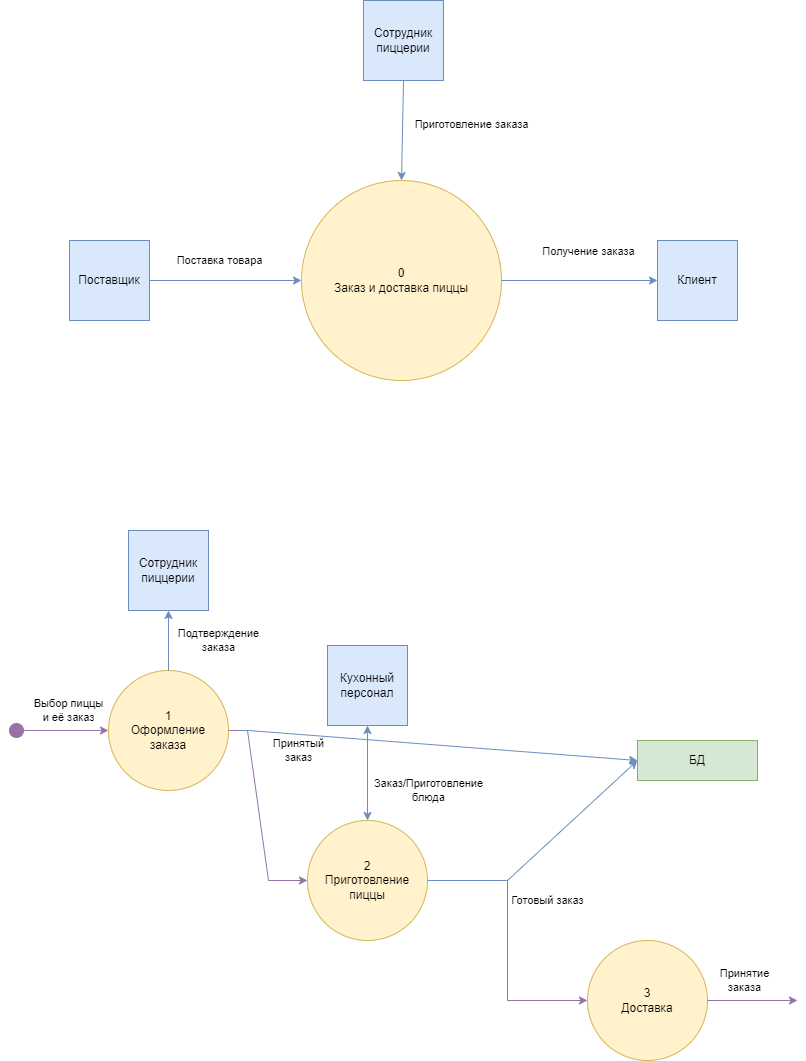

The diagram above was exported from draw.io. Its source (the exported page's mxGraphModel, read from the mxfile embedded in the PNG):
<mxGraphModel dx="977" dy="665" grid="1" gridSize="10" guides="1" tooltips="1" connect="1" arrows="1" fold="1" page="1" pageScale="1" pageWidth="827" pageHeight="1169" math="0" shadow="0">
  <root>
    <mxCell id="0" />
    <mxCell id="1" parent="0" />
    <mxCell id="sulaUqdY_GVXhDthLYDI-1" value="0&lt;br&gt;Заказ и доставка пиццы" style="ellipse;whiteSpace=wrap;html=1;aspect=fixed;fillColor=#fff2cc;strokeColor=#d6b656;" parent="1" vertex="1">
      <mxGeometry x="312" y="280" width="200" height="200" as="geometry" />
    </mxCell>
    <mxCell id="sulaUqdY_GVXhDthLYDI-2" value="Клиент" style="whiteSpace=wrap;html=1;aspect=fixed;fillColor=#dae8fc;strokeColor=#6c8ebf;" parent="1" vertex="1">
      <mxGeometry x="668" y="340" width="80" height="80" as="geometry" />
    </mxCell>
    <mxCell id="sulaUqdY_GVXhDthLYDI-4" value="Сотрудник пиццерии" style="whiteSpace=wrap;html=1;aspect=fixed;fillColor=#dae8fc;strokeColor=#6c8ebf;" parent="1" vertex="1">
      <mxGeometry x="374" y="100" width="80" height="80" as="geometry" />
    </mxCell>
    <mxCell id="sulaUqdY_GVXhDthLYDI-8" value="1&lt;br&gt;Оформление &lt;br&gt;заказа" style="ellipse;whiteSpace=wrap;html=1;aspect=fixed;fillColor=#fff2cc;strokeColor=#d6b656;" parent="1" vertex="1">
      <mxGeometry x="119" y="770" width="120" height="120" as="geometry" />
    </mxCell>
    <mxCell id="sulaUqdY_GVXhDthLYDI-9" value="2&lt;br&gt;Приготовление пиццы" style="ellipse;whiteSpace=wrap;html=1;aspect=fixed;fillColor=#fff2cc;strokeColor=#d6b656;" parent="1" vertex="1">
      <mxGeometry x="318" y="920" width="120" height="120" as="geometry" />
    </mxCell>
    <mxCell id="sulaUqdY_GVXhDthLYDI-10" value="3&lt;br&gt;Доставка" style="ellipse;whiteSpace=wrap;html=1;aspect=fixed;fillColor=#fff2cc;strokeColor=#d6b656;" parent="1" vertex="1">
      <mxGeometry x="598" y="1040" width="120" height="120" as="geometry" />
    </mxCell>
    <mxCell id="sulaUqdY_GVXhDthLYDI-12" value="Выбор пиццы &lt;br&gt;и её заказ" style="endArrow=classic;html=1;rounded=0;entryX=0;entryY=0.5;entryDx=0;entryDy=0;startArrow=circle;startFill=1;fillColor=#e1d5e7;strokeColor=#9673a6;" parent="1" target="sulaUqdY_GVXhDthLYDI-8" edge="1">
      <mxGeometry x="0.2" y="20" width="50" height="50" relative="1" as="geometry">
        <mxPoint x="19" y="830" as="sourcePoint" />
        <mxPoint x="128" y="780" as="targetPoint" />
        <mxPoint as="offset" />
      </mxGeometry>
    </mxCell>
    <mxCell id="sulaUqdY_GVXhDthLYDI-16" value="" style="endArrow=classic;html=1;rounded=0;fillColor=#e1d5e7;strokeColor=#9673a6;" parent="1" edge="1">
      <mxGeometry width="50" height="50" relative="1" as="geometry">
        <mxPoint x="718" y="1100" as="sourcePoint" />
        <mxPoint x="808" y="1100" as="targetPoint" />
      </mxGeometry>
    </mxCell>
    <mxCell id="sulaUqdY_GVXhDthLYDI-28" value="Принятие&lt;br&gt;заказа" style="edgeLabel;html=1;align=center;verticalAlign=middle;resizable=0;points=[];" parent="sulaUqdY_GVXhDthLYDI-16" vertex="1" connectable="0">
      <mxGeometry x="-0.36" y="1" relative="1" as="geometry">
        <mxPoint x="8" y="-19" as="offset" />
      </mxGeometry>
    </mxCell>
    <mxCell id="sulaUqdY_GVXhDthLYDI-17" value="" style="endArrow=classic;html=1;rounded=0;exitX=1;exitY=0.5;exitDx=0;exitDy=0;entryX=0;entryY=0.5;entryDx=0;entryDy=0;fillColor=#e1d5e7;strokeColor=#9673a6;" parent="1" source="sulaUqdY_GVXhDthLYDI-9" target="sulaUqdY_GVXhDthLYDI-10" edge="1">
      <mxGeometry width="50" height="50" relative="1" as="geometry">
        <mxPoint x="478" y="980" as="sourcePoint" />
        <mxPoint x="528" y="930" as="targetPoint" />
        <Array as="points">
          <mxPoint x="518" y="980" />
          <mxPoint x="518" y="1100" />
        </Array>
      </mxGeometry>
    </mxCell>
    <mxCell id="sulaUqdY_GVXhDthLYDI-18" value="" style="endArrow=classic;html=1;rounded=0;exitX=1;exitY=0.5;exitDx=0;exitDy=0;entryX=0;entryY=0.5;entryDx=0;entryDy=0;fillColor=#e1d5e7;strokeColor=#9673a6;" parent="1" source="sulaUqdY_GVXhDthLYDI-8" target="sulaUqdY_GVXhDthLYDI-9" edge="1">
      <mxGeometry width="50" height="50" relative="1" as="geometry">
        <mxPoint x="178" y="830" as="sourcePoint" />
        <mxPoint x="338" y="950" as="targetPoint" />
        <Array as="points">
          <mxPoint x="258" y="830" />
          <mxPoint x="279" y="980" />
        </Array>
      </mxGeometry>
    </mxCell>
    <mxCell id="sulaUqdY_GVXhDthLYDI-19" value="БД" style="rounded=0;whiteSpace=wrap;html=1;fillColor=#d5e8d4;strokeColor=#82b366;" parent="1" vertex="1">
      <mxGeometry x="648" y="840" width="120" height="40" as="geometry" />
    </mxCell>
    <mxCell id="sulaUqdY_GVXhDthLYDI-20" value="Готовый заказ" style="endArrow=classic;html=1;rounded=0;exitX=1;exitY=0.5;exitDx=0;exitDy=0;entryX=0;entryY=0.5;entryDx=0;entryDy=0;fillColor=#dae8fc;strokeColor=#6c8ebf;" parent="1" source="sulaUqdY_GVXhDthLYDI-9" target="sulaUqdY_GVXhDthLYDI-19" edge="1">
      <mxGeometry x="-0.254" y="-42" width="50" height="50" relative="1" as="geometry">
        <mxPoint x="498" y="960" as="sourcePoint" />
        <mxPoint x="548" y="910" as="targetPoint" />
        <Array as="points">
          <mxPoint x="518" y="980" />
        </Array>
        <mxPoint as="offset" />
      </mxGeometry>
    </mxCell>
    <mxCell id="sulaUqdY_GVXhDthLYDI-21" value="Сотрудник пиццерии" style="whiteSpace=wrap;html=1;aspect=fixed;fillColor=#dae8fc;strokeColor=#6c8ebf;" parent="1" vertex="1">
      <mxGeometry x="139" y="630" width="80" height="80" as="geometry" />
    </mxCell>
    <mxCell id="yK9VkmArcoqMKSc0xbCf-1" value="Кухонный персонал" style="whiteSpace=wrap;html=1;aspect=fixed;fillColor=#dae8fc;strokeColor=#6c8ebf;" parent="1" vertex="1">
      <mxGeometry x="338" y="745" width="80" height="80" as="geometry" />
    </mxCell>
    <mxCell id="yK9VkmArcoqMKSc0xbCf-3" value="Заказ/Приготовление &lt;br&gt;блюда" style="endArrow=classic;startArrow=classic;html=1;rounded=0;entryX=0.5;entryY=1;entryDx=0;entryDy=0;exitX=0.5;exitY=0;exitDx=0;exitDy=0;fillColor=#dae8fc;strokeColor=#6c8ebf;" parent="1" source="sulaUqdY_GVXhDthLYDI-9" target="yK9VkmArcoqMKSc0xbCf-1" edge="1">
      <mxGeometry x="-0.3684" y="-61" width="50" height="50" relative="1" as="geometry">
        <mxPoint x="379" y="900" as="sourcePoint" />
        <mxPoint x="429" y="850" as="targetPoint" />
        <mxPoint as="offset" />
      </mxGeometry>
    </mxCell>
    <mxCell id="yK9VkmArcoqMKSc0xbCf-4" value="Подтверждение &lt;br&gt;заказа" style="endArrow=classic;html=1;rounded=0;exitX=0.5;exitY=0;exitDx=0;exitDy=0;entryX=0.5;entryY=1;entryDx=0;entryDy=0;fillColor=#dae8fc;strokeColor=#6c8ebf;" parent="1" source="sulaUqdY_GVXhDthLYDI-8" target="sulaUqdY_GVXhDthLYDI-21" edge="1">
      <mxGeometry y="-50" width="50" height="50" relative="1" as="geometry">
        <mxPoint x="249" y="750" as="sourcePoint" />
        <mxPoint x="299" y="700" as="targetPoint" />
        <mxPoint as="offset" />
      </mxGeometry>
    </mxCell>
    <mxCell id="yK9VkmArcoqMKSc0xbCf-5" value="Принятый&lt;br&gt;заказ" style="endArrow=classic;html=1;rounded=0;entryX=0;entryY=0.5;entryDx=0;entryDy=0;fillColor=#dae8fc;strokeColor=#6c8ebf;" parent="1" target="sulaUqdY_GVXhDthLYDI-19" edge="1">
      <mxGeometry x="-0.6932" y="-16" width="50" height="50" relative="1" as="geometry">
        <mxPoint x="249" y="830" as="sourcePoint" />
        <mxPoint x="339" y="860" as="targetPoint" />
        <Array as="points">
          <mxPoint x="259" y="830" />
        </Array>
        <mxPoint as="offset" />
      </mxGeometry>
    </mxCell>
    <mxCell id="4dezaCXvHHielm211IF7-3" value="" style="endArrow=classic;html=1;rounded=0;exitX=0.5;exitY=1;exitDx=0;exitDy=0;entryX=0.5;entryY=0;entryDx=0;entryDy=0;strokeColor=#6C8EBF;" edge="1" parent="1" source="sulaUqdY_GVXhDthLYDI-4" target="sulaUqdY_GVXhDthLYDI-1">
      <mxGeometry width="50" height="50" relative="1" as="geometry">
        <mxPoint x="540" y="290" as="sourcePoint" />
        <mxPoint x="590" y="240" as="targetPoint" />
      </mxGeometry>
    </mxCell>
    <mxCell id="4dezaCXvHHielm211IF7-5" value="Приготовление заказа" style="edgeLabel;html=1;align=center;verticalAlign=middle;resizable=0;points=[];" vertex="1" connectable="0" parent="4dezaCXvHHielm211IF7-3">
      <mxGeometry x="-0.1419" y="1" relative="1" as="geometry">
        <mxPoint x="67" as="offset" />
      </mxGeometry>
    </mxCell>
    <mxCell id="4dezaCXvHHielm211IF7-6" value="" style="endArrow=classic;html=1;rounded=0;exitX=1;exitY=0.5;exitDx=0;exitDy=0;entryX=0;entryY=0.5;entryDx=0;entryDy=0;strokeColor=#6C8EBF;" edge="1" parent="1" source="sulaUqdY_GVXhDthLYDI-1" target="sulaUqdY_GVXhDthLYDI-2">
      <mxGeometry width="50" height="50" relative="1" as="geometry">
        <mxPoint x="440" y="180" as="sourcePoint" />
        <mxPoint x="422" y="290" as="targetPoint" />
      </mxGeometry>
    </mxCell>
    <mxCell id="4dezaCXvHHielm211IF7-7" value="Получение заказа" style="edgeLabel;html=1;align=center;verticalAlign=middle;resizable=0;points=[];" vertex="1" connectable="0" parent="4dezaCXvHHielm211IF7-6">
      <mxGeometry x="-0.1419" y="1" relative="1" as="geometry">
        <mxPoint x="19" y="-28" as="offset" />
      </mxGeometry>
    </mxCell>
    <mxCell id="4dezaCXvHHielm211IF7-8" value="Поставщик" style="whiteSpace=wrap;html=1;aspect=fixed;fillColor=#dae8fc;strokeColor=#6c8ebf;" vertex="1" parent="1">
      <mxGeometry x="80" y="340" width="80" height="80" as="geometry" />
    </mxCell>
    <mxCell id="4dezaCXvHHielm211IF7-9" value="" style="endArrow=classic;html=1;rounded=0;exitX=1;exitY=0.5;exitDx=0;exitDy=0;entryX=0;entryY=0.5;entryDx=0;entryDy=0;strokeColor=#6C8EBF;" edge="1" parent="1" source="4dezaCXvHHielm211IF7-8" target="sulaUqdY_GVXhDthLYDI-1">
      <mxGeometry width="50" height="50" relative="1" as="geometry">
        <mxPoint x="230" y="505" as="sourcePoint" />
        <mxPoint x="102" y="495" as="targetPoint" />
      </mxGeometry>
    </mxCell>
    <mxCell id="4dezaCXvHHielm211IF7-10" value="Поставка товара" style="edgeLabel;html=1;align=center;verticalAlign=middle;resizable=0;points=[];" vertex="1" connectable="0" parent="4dezaCXvHHielm211IF7-9">
      <mxGeometry x="-0.1419" y="1" relative="1" as="geometry">
        <mxPoint x="4" y="-19" as="offset" />
      </mxGeometry>
    </mxCell>
  </root>
</mxGraphModel>